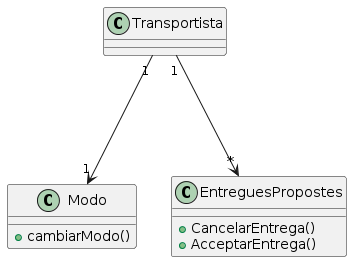

The diagram above was rendered by PlantUML. Its source (embedded in the PNG):
@startuml
class Transportista {
  
}



class Modo 
{
+cambiarModo()

}

class EntreguesPropostes{
+CancelarEntrega()
+AcceptarEntrega()
}

Transportista "1" ---> "1" Modo
Transportista "1" ---> "*" EntreguesPropostes
@enduml